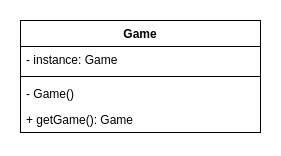

The diagram above was exported from draw.io. Its source (the exported page's mxGraphModel, read from the mxfile embedded in the PNG):
<mxGraphModel dx="537" dy="793" grid="1" gridSize="10" guides="1" tooltips="1" connect="1" arrows="1" fold="1" page="1" pageScale="1" pageWidth="827" pageHeight="1169" math="0" shadow="0">
  <root>
    <mxCell id="0" />
    <mxCell id="1" parent="0" />
    <mxCell id="RVzviZsIiR04b_Utd3Rb-1" value="Game" style="swimlane;fontStyle=1;align=center;verticalAlign=top;childLayout=stackLayout;horizontal=1;startSize=26;horizontalStack=0;resizeParent=1;resizeParentMax=0;resizeLast=0;collapsible=1;marginBottom=0;whiteSpace=wrap;html=1;" vertex="1" parent="1">
      <mxGeometry x="1320" y="150" width="240" height="112" as="geometry" />
    </mxCell>
    <mxCell id="RVzviZsIiR04b_Utd3Rb-2" value="- instance: Game" style="text;strokeColor=none;fillColor=none;align=left;verticalAlign=top;spacingLeft=4;spacingRight=4;overflow=hidden;rotatable=0;points=[[0,0.5],[1,0.5]];portConstraint=eastwest;whiteSpace=wrap;html=1;" vertex="1" parent="RVzviZsIiR04b_Utd3Rb-1">
      <mxGeometry y="26" width="240" height="26" as="geometry" />
    </mxCell>
    <mxCell id="RVzviZsIiR04b_Utd3Rb-5" value="" style="line;strokeWidth=1;fillColor=none;align=left;verticalAlign=middle;spacingTop=-1;spacingLeft=3;spacingRight=3;rotatable=0;labelPosition=right;points=[];portConstraint=eastwest;strokeColor=inherit;" vertex="1" parent="RVzviZsIiR04b_Utd3Rb-1">
      <mxGeometry y="52" width="240" height="8" as="geometry" />
    </mxCell>
    <mxCell id="RVzviZsIiR04b_Utd3Rb-6" value="- Game()" style="text;strokeColor=none;fillColor=none;align=left;verticalAlign=top;spacingLeft=4;spacingRight=4;overflow=hidden;rotatable=0;points=[[0,0.5],[1,0.5]];portConstraint=eastwest;whiteSpace=wrap;html=1;" vertex="1" parent="RVzviZsIiR04b_Utd3Rb-1">
      <mxGeometry y="60" width="240" height="26" as="geometry" />
    </mxCell>
    <mxCell id="RVzviZsIiR04b_Utd3Rb-7" value="+ getGame(): Game" style="text;strokeColor=none;fillColor=none;align=left;verticalAlign=top;spacingLeft=4;spacingRight=4;overflow=hidden;rotatable=0;points=[[0,0.5],[1,0.5]];portConstraint=eastwest;whiteSpace=wrap;html=1;" vertex="1" parent="RVzviZsIiR04b_Utd3Rb-1">
      <mxGeometry y="86" width="240" height="26" as="geometry" />
    </mxCell>
  </root>
</mxGraphModel>